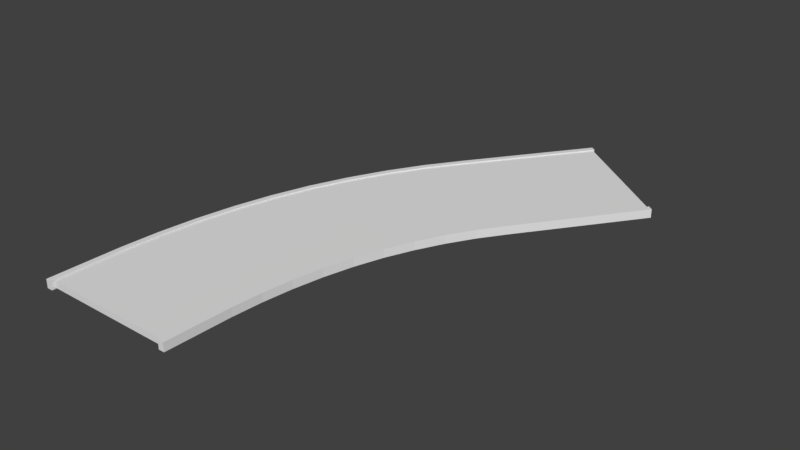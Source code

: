 # Source: road20.blend  (saved by Blender 2.79.0; exported with 4.5.12 LTS)
import bpy
from mathutils import Matrix  # noqa: F401  (used for matrix-valued properties, if any)

bpy.ops.wm.read_factory_settings(use_empty=True)
scene = bpy.context.scene
scene.name = 'Scene'

# ---- collections
col_collection_1 = bpy.data.collections.new('Collection 1'); scene.collection.children.link(col_collection_1)

# ---- world
world_world = bpy.data.worlds.new('World'); scene.world = world_world
world_world.color = (0.05088, 0.05088, 0.05088)
world_world.use_sun_shadow = False
world_world.sun_shadow_jitter_overblur = 0.0
world_world.cycles.sampling_method = 'MANUAL'

# ---- meshes
me_cube_001 = bpy.data.meshes.new('Cube.001')
me_cube_001.from_pydata([(-1.0, -1.0, -1.0), (-1.0, -1.0, 1.0), (-1.0, 1.0, -1.0), (-1.0, 1.0, 1.0), (1.0, -1.0, -1.0), (1.0, -1.0, 1.0), (1.0, 1.0, -1.0), (1.0, 1.0, 1.0), (-1.0, 0.8602, -1.0), (-1.0, 0.7269, -1.0), (-1.0, 0.5935, -1.0), (-1.0, 0.4602, -1.0), (-1.0, 0.3269, -1.0), (-1.0, 0.1935, -1.0), (-1.0, 0.06019, -1.0), (-1.0, -0.07314, -1.0), (-1.0, -0.2065, -1.0), (-1.0, -0.3398, -1.0), (-1.0, -0.4731, -1.0), (-1.0, -0.6065, -1.0), (-1.0, -0.7398, -1.0), (-1.0, -0.8731, -1.0), (-1.0, -0.8731, 1.0), (-1.0, -0.7398, 1.0), (-1.0, -0.6065, 1.0), (-1.0, -0.4731, 1.0), (-1.0, -0.3398, 1.0), (-1.0, -0.2065, 1.0), (-1.0, -0.07314, 1.0), (-1.0, 0.06019, 1.0), (-1.0, 0.1935, 1.0), (-1.0, 0.3269, 1.0), (-1.0, 0.4602, 1.0), (-1.0, 0.5935, 1.0), (-1.0, 0.7269, 1.0), (-1.0, 0.8602, 1.0), (1.0, -0.8731, -1.0), (1.0, -0.7398, -1.0), (1.0, -0.6065, -1.0), (1.0, -0.4731, -1.0), (1.0, -0.3398, -1.0), (1.0, -0.2065, -1.0), (1.0, -0.07314, -1.0), (1.0, 0.06019, -1.0), (1.0, 0.1935, -1.0), (1.0, 0.3269, -1.0), (1.0, 0.4602, -1.0), (1.0, 0.5935, -1.0), (1.0, 0.7269, -1.0), (1.0, 0.8602, -1.0), (1.0, 0.8602, 1.0), (1.0, 0.7269, 1.0), (1.0, 0.5935, 1.0), (1.0, 0.4602, 1.0), (1.0, 0.3269, 1.0), (1.0, 0.1935, 1.0), (1.0, 0.06019, 1.0), (1.0, -0.07314, 1.0), (1.0, -0.2065, 1.0), (1.0, -0.3398, 1.0), (1.0, -0.4731, 1.0), (1.0, -0.6065, 1.0), (1.0, -0.7398, 1.0), (1.0, -0.8731, 1.0), (-1.537, -1.012, 1.005), (-1.537, -1.012, 1.093), (-1.537, 1.005, 1.005), (-1.537, 1.005, 1.093), (1.372, -1.012, 1.005), (1.372, -1.012, 1.093), (1.372, 1.005, 1.005), (1.372, 1.005, 1.093), (-1.537, 0.8709, 1.005), (-1.537, 0.7364, 1.005), (-1.537, 0.6019, 1.005), (-1.537, 0.4675, 1.005), (-1.537, 0.333, 1.005), (-1.537, 0.1985, 1.005), (-1.537, 0.06408, 1.005), (-1.537, -0.07039, 1.005), (-1.537, -0.2049, 1.005), (-1.537, -0.3393, 1.005), (-1.537, -0.4738, 1.005), (-1.537, -0.6083, 1.005), (-1.537, -0.7427, 1.005), (-1.537, -0.8772, 1.005), (-1.537, -0.8772, 1.093), (-1.537, -0.7427, 1.093), (-1.537, -0.6083, 1.093), (-1.537, -0.4738, 1.093), (-1.537, -0.3393, 1.093), (-1.537, -0.2049, 1.093), (-1.537, -0.07039, 1.093), (-1.537, 0.06408, 1.093), (-1.537, 0.1985, 1.093), (-1.537, 0.333, 1.093), (-1.537, 0.4675, 1.093), (-1.537, 0.6019, 1.093), (-1.537, 0.7364, 1.093), (-1.537, 0.8709, 1.093), (1.372, -0.8772, 1.005), (1.372, -0.7427, 1.005), (1.372, -0.6083, 1.005), (1.372, -0.4738, 1.005), (1.372, -0.3393, 1.005), (1.372, -0.2049, 1.005), (1.372, -0.07039, 1.005), (1.372, 0.06408, 1.005), (1.372, 0.1985, 1.005), (1.372, 0.333, 1.005), (1.372, 0.4675, 1.005), (1.372, 0.6019, 1.005), (1.372, 0.7364, 1.005), (1.372, 0.8709, 1.005), (1.372, 0.8709, 1.093), (1.372, 0.7364, 1.093), (1.372, 0.6019, 1.093), (1.372, 0.4675, 1.093), (1.372, 0.333, 1.093), (1.372, 0.1985, 1.093), (1.372, 0.06408, 1.093), (1.372, -0.07039, 1.093), (1.372, -0.2049, 1.093), (1.372, -0.3393, 1.093), (1.372, -0.4738, 1.093), (1.372, -0.6083, 1.093), (1.372, -0.7427, 1.093), (1.372, -0.8772, 1.093), (-1.537, -1.012, -1.109), (-1.537, -1.012, -1.02), (-1.537, 1.005, -1.109), (-1.537, 1.005, -1.02), (1.372, -1.012, -1.109), (1.372, -1.012, -1.02), (1.372, 1.005, -1.109), (1.372, 1.005, -1.02), (-1.537, 0.8709, -1.109), (-1.537, 0.7364, -1.109), (-1.537, 0.6019, -1.109), (-1.537, 0.4675, -1.109), (-1.537, 0.333, -1.109), (-1.537, 0.1985, -1.109), (-1.537, 0.06408, -1.109), (-1.537, -0.07039, -1.109), (-1.537, -0.2049, -1.109), (-1.537, -0.3393, -1.109), (-1.537, -0.4738, -1.109), (-1.537, -0.6083, -1.109), (-1.537, -0.7427, -1.109), (-1.537, -0.8772, -1.109), (-1.537, -0.8772, -1.02), (-1.537, -0.7427, -1.02), (-1.537, -0.6083, -1.02), (-1.537, -0.4738, -1.02), (-1.537, -0.3393, -1.02), (-1.537, -0.2049, -1.02), (-1.537, -0.07039, -1.02), (-1.537, 0.06408, -1.02), (-1.537, 0.1985, -1.02), (-1.537, 0.333, -1.02), (-1.537, 0.4675, -1.02), (-1.537, 0.6019, -1.02), (-1.537, 0.7364, -1.02), (-1.537, 0.8709, -1.02), (1.372, -0.8772, -1.109), (1.372, -0.7427, -1.109), (1.372, -0.6083, -1.109), (1.372, -0.4738, -1.109), (1.372, -0.3393, -1.109), (1.372, -0.2049, -1.109), (1.372, -0.07039, -1.109), (1.372, 0.06408, -1.109), (1.372, 0.1985, -1.109), (1.372, 0.333, -1.109), (1.372, 0.4675, -1.109), (1.372, 0.6019, -1.109), (1.372, 0.7364, -1.109), (1.372, 0.8709, -1.109), (1.372, 0.8709, -1.02), (1.372, 0.7364, -1.02), (1.372, 0.6019, -1.02), (1.372, 0.4675, -1.02), (1.372, 0.333, -1.02), (1.372, 0.1985, -1.02), (1.372, 0.06408, -1.02), (1.372, -0.07039, -1.02), (1.372, -0.2049, -1.02), (1.372, -0.3393, -1.02), (1.372, -0.4738, -1.02), (1.372, -0.6083, -1.02), (1.372, -0.7427, -1.02), (1.372, -0.8772, -1.02)], [], [(8, 35, 3, 2), (2, 3, 7, 6), (36, 63, 5, 4), (4, 5, 1, 0), (21, 36, 4, 0), (63, 22, 1, 5), (7, 3, 35, 50), (50, 35, 34, 51), (51, 34, 33, 52), (52, 33, 32, 53), (53, 32, 31, 54), (54, 31, 30, 55), (55, 30, 29, 56), (56, 29, 28, 57), (57, 28, 27, 58), (58, 27, 26, 59), (59, 26, 25, 60), (60, 25, 24, 61), (61, 24, 23, 62), (62, 23, 22, 63), (2, 6, 49, 8), (8, 49, 48, 9), (9, 48, 47, 10), (10, 47, 46, 11), (11, 46, 45, 12), (12, 45, 44, 13), (13, 44, 43, 14), (14, 43, 42, 15), (15, 42, 41, 16), (16, 41, 40, 17), (17, 40, 39, 18), (18, 39, 38, 19), (19, 38, 37, 20), (20, 37, 36, 21), (6, 7, 50, 49), (49, 50, 51, 48), (48, 51, 52, 47), (47, 52, 53, 46), (46, 53, 54, 45), (45, 54, 55, 44), (44, 55, 56, 43), (43, 56, 57, 42), (42, 57, 58, 41), (41, 58, 59, 40), (40, 59, 60, 39), (39, 60, 61, 38), (38, 61, 62, 37), (37, 62, 63, 36), (0, 1, 22, 21), (21, 22, 23, 20), (20, 23, 24, 19), (19, 24, 25, 18), (18, 25, 26, 17), (17, 26, 27, 16), (16, 27, 28, 15), (15, 28, 29, 14), (14, 29, 30, 13), (13, 30, 31, 12), (12, 31, 32, 11), (11, 32, 33, 10), (10, 33, 34, 9), (9, 34, 35, 8), (72, 99, 67, 66), (66, 67, 71, 70), (100, 127, 69, 68), (68, 69, 65, 64), (85, 100, 68, 64), (127, 86, 65, 69), (71, 67, 99, 114), (114, 99, 98, 115), (115, 98, 97, 116), (116, 97, 96, 117), (117, 96, 95, 118), (118, 95, 94, 119), (119, 94, 93, 120), (120, 93, 92, 121), (121, 92, 91, 122), (122, 91, 90, 123), (123, 90, 89, 124), (124, 89, 88, 125), (125, 88, 87, 126), (126, 87, 86, 127), (66, 70, 113, 72), (72, 113, 112, 73), (73, 112, 111, 74), (74, 111, 110, 75), (75, 110, 109, 76), (76, 109, 108, 77), (77, 108, 107, 78), (78, 107, 106, 79), (79, 106, 105, 80), (80, 105, 104, 81), (81, 104, 103, 82), (82, 103, 102, 83), (83, 102, 101, 84), (84, 101, 100, 85), (70, 71, 114, 113), (113, 114, 115, 112), (112, 115, 116, 111), (111, 116, 117, 110), (110, 117, 118, 109), (109, 118, 119, 108), (108, 119, 120, 107), (107, 120, 121, 106), (106, 121, 122, 105), (105, 122, 123, 104), (104, 123, 124, 103), (103, 124, 125, 102), (102, 125, 126, 101), (101, 126, 127, 100), (64, 65, 86, 85), (85, 86, 87, 84), (84, 87, 88, 83), (83, 88, 89, 82), (82, 89, 90, 81), (81, 90, 91, 80), (80, 91, 92, 79), (79, 92, 93, 78), (78, 93, 94, 77), (77, 94, 95, 76), (76, 95, 96, 75), (75, 96, 97, 74), (74, 97, 98, 73), (73, 98, 99, 72), (136, 163, 131, 130), (130, 131, 135, 134), (164, 191, 133, 132), (132, 133, 129, 128), (149, 164, 132, 128), (191, 150, 129, 133), (135, 131, 163, 178), (178, 163, 162, 179), (179, 162, 161, 180), (180, 161, 160, 181), (181, 160, 159, 182), (182, 159, 158, 183), (183, 158, 157, 184), (184, 157, 156, 185), (185, 156, 155, 186), (186, 155, 154, 187), (187, 154, 153, 188), (188, 153, 152, 189), (189, 152, 151, 190), (190, 151, 150, 191), (130, 134, 177, 136), (136, 177, 176, 137), (137, 176, 175, 138), (138, 175, 174, 139), (139, 174, 173, 140), (140, 173, 172, 141), (141, 172, 171, 142), (142, 171, 170, 143), (143, 170, 169, 144), (144, 169, 168, 145), (145, 168, 167, 146), (146, 167, 166, 147), (147, 166, 165, 148), (148, 165, 164, 149), (134, 135, 178, 177), (177, 178, 179, 176), (176, 179, 180, 175), (175, 180, 181, 174), (174, 181, 182, 173), (173, 182, 183, 172), (172, 183, 184, 171), (171, 184, 185, 170), (170, 185, 186, 169), (169, 186, 187, 168), (168, 187, 188, 167), (167, 188, 189, 166), (166, 189, 190, 165), (165, 190, 191, 164), (128, 129, 150, 149), (149, 150, 151, 148), (148, 151, 152, 147), (147, 152, 153, 146), (146, 153, 154, 145), (145, 154, 155, 144), (144, 155, 156, 143), (143, 156, 157, 142), (142, 157, 158, 141), (141, 158, 159, 140), (140, 159, 160, 139), (139, 160, 161, 138), (138, 161, 162, 137), (137, 162, 163, 136)])
me_cube_001.use_remesh_preserve_volume = False
me_cube_001.use_remesh_preserve_attributes = False
me_cube_001.use_mirror_vertex_groups = False
me_cube_001.update()

# ---- curves / text
cu_beziercurve = bpy.data.curves.new('BezierCurve', 'CURVE')
cu_beziercurve.dimensions = '3D'
_sp = cu_beziercurve.splines.new('BEZIER'); _sp.bezier_points.add(1)
_sp.bezier_points.foreach_set('co', [0.7234, -3.675, 0.0, 4.455, 8.061, 0.0])
_sp.bezier_points.foreach_set('handle_left', [0.7227, -4.382, 0.0, 2.653, 5.706, 0.0])
_sp.bezier_points.foreach_set('handle_right', [0.7297, 2.075, 0.0, 5.48, 9.4, 0.0])
for _p, _l, _r in zip(_sp.bezier_points, ['ALIGNED', 'ALIGNED'], ['ALIGNED', 'ALIGNED']): _p.handle_left_type = _l; _p.handle_right_type = _r
_sp.order_u = 0
_sp.order_v = 0
cu_beziercurve.use_path = True
cu_beziercurve.use_path_clamp = True
cu_beziercurve.bevel_resolution = 0
cu_beziercurve.fill_mode = 'HALF'

# ---- objects
ob_beziercurve = bpy.data.objects.new('BezierCurve', cu_beziercurve)
ob_cube = bpy.data.objects.new('Cube', me_cube_001)

# ---- transforms, parenting, visibility, modifiers, constraints
ob_beziercurve.location = (3.488, -0.8781, 2.373)
ob_beziercurve.lineart.crease_threshold = 0.0
ob_cube.location = (3.38, 7.123, 2.477)
ob_cube.scale = (0.1062, 9.259, 2.387)
ob_cube.lineart.crease_threshold = 0.0
_m = ob_cube.modifiers.new('Curve', 'CURVE')
_m.object = ob_beziercurve
_m.deform_axis = 'POS_Y'

# ---- collection membership
col_collection_1.objects.link(ob_beziercurve)
col_collection_1.objects.link(ob_cube)

# ---- scene / render settings (as saved in the file)
scene.frame_start = 1; scene.frame_end = 250; scene.frame_set(1)
scene.render.engine = 'BLENDER_EEVEE_NEXT'
scene.render.resolution_percentage = 50
scene.render.dither_intensity = 0.0
scene.cycles.use_denoising = False
scene.cycles.samples = 128
scene.cycles.sampling_pattern = 'TABULATED_SOBOL'
scene.cycles.use_adaptive_sampling = False
scene.cycles.use_light_tree = False
scene.cycles.blur_glossy = 0.0
scene.cycles.sample_clamp_indirect = 0.0
scene.view_settings.view_transform = 'Standard'
bpy.context.view_layer.update()

# ---- added for rendering (the .blend has no active camera and no usable light): camera, sun
cam_auto = bpy.data.cameras.new('AutoCamera')
cam_auto.lens = 50.0
cam_auto.sensor_width = 36.0
cam_auto.clip_end = 1000.0
ob_auto_camera = bpy.data.objects.new('AutoCamera', cam_auto)
scene.collection.objects.link(ob_auto_camera)
ob_auto_camera.location = (27.3462, -20.897, 18.5548)
ob_auto_camera.rotation_euler = (1.09748, -7.21219e-08, 0.694738)
scene.camera = ob_auto_camera
light_auto_sun = bpy.data.lights.new('AutoSun', 'SUN')
light_auto_sun.energy = 3.0
light_auto_sun.angle = 0.0523599
ob_auto_sun = bpy.data.objects.new('AutoSun', light_auto_sun)
scene.collection.objects.link(ob_auto_sun)
ob_auto_sun.rotation_euler = (0.872665, 0.174533, 0.523599)
bpy.context.view_layer.update()
